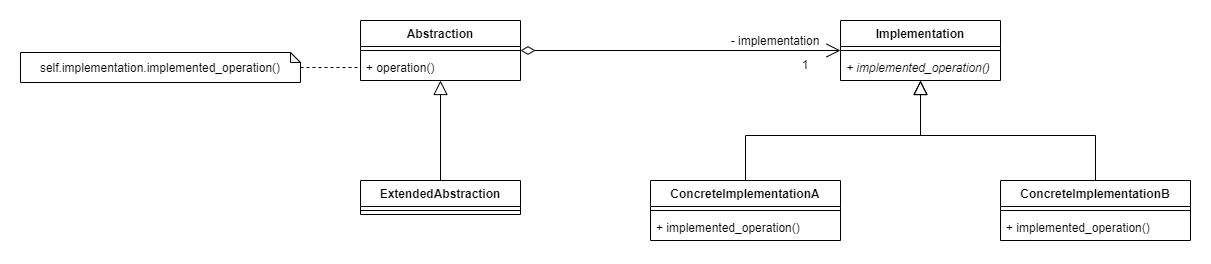

The diagram above was exported from draw.io. Its source (the exported page's mxGraphModel, read from the mxfile embedded in the PNG):
<mxGraphModel dx="2249" dy="822" grid="1" gridSize="10" guides="1" tooltips="1" connect="1" arrows="1" fold="1" page="1" pageScale="1" pageWidth="827" pageHeight="1169" math="0" shadow="0">
  <root>
    <mxCell id="0" />
    <mxCell id="1" parent="0" />
    <mxCell id="KOxaFzlP2SZVYLpGwGAY-24" style="edgeStyle=orthogonalEdgeStyle;rounded=0;orthogonalLoop=1;jettySize=auto;html=1;endArrow=open;endFill=0;endSize=12;startArrow=diamondThin;startFill=0;startSize=12;" edge="1" parent="1" source="KOxaFzlP2SZVYLpGwGAY-1" target="KOxaFzlP2SZVYLpGwGAY-5">
      <mxGeometry relative="1" as="geometry" />
    </mxCell>
    <mxCell id="KOxaFzlP2SZVYLpGwGAY-1" value="Abstraction" style="swimlane;fontStyle=1;align=center;verticalAlign=top;childLayout=stackLayout;horizontal=1;startSize=26;horizontalStack=0;resizeParent=1;resizeParentMax=0;resizeLast=0;collapsible=1;marginBottom=0;" vertex="1" parent="1">
      <mxGeometry x="160" y="80" width="160" height="60" as="geometry" />
    </mxCell>
    <mxCell id="KOxaFzlP2SZVYLpGwGAY-3" value="" style="line;strokeWidth=1;fillColor=none;align=left;verticalAlign=middle;spacingTop=-1;spacingLeft=3;spacingRight=3;rotatable=0;labelPosition=right;points=[];portConstraint=eastwest;" vertex="1" parent="KOxaFzlP2SZVYLpGwGAY-1">
      <mxGeometry y="26" width="160" height="8" as="geometry" />
    </mxCell>
    <mxCell id="KOxaFzlP2SZVYLpGwGAY-4" value="+ operation()" style="text;strokeColor=none;fillColor=none;align=left;verticalAlign=top;spacingLeft=4;spacingRight=4;overflow=hidden;rotatable=0;points=[[0,0.5],[1,0.5]];portConstraint=eastwest;" vertex="1" parent="KOxaFzlP2SZVYLpGwGAY-1">
      <mxGeometry y="34" width="160" height="26" as="geometry" />
    </mxCell>
    <mxCell id="KOxaFzlP2SZVYLpGwGAY-23" style="edgeStyle=orthogonalEdgeStyle;rounded=0;orthogonalLoop=1;jettySize=auto;html=1;exitX=0.5;exitY=0;exitDx=0;exitDy=0;endArrow=block;endFill=0;endSize=12;" edge="1" parent="1" source="KOxaFzlP2SZVYLpGwGAY-17" target="KOxaFzlP2SZVYLpGwGAY-1">
      <mxGeometry relative="1" as="geometry" />
    </mxCell>
    <mxCell id="KOxaFzlP2SZVYLpGwGAY-17" value="ExtendedAbstraction" style="swimlane;fontStyle=1;align=center;verticalAlign=top;childLayout=stackLayout;horizontal=1;startSize=26;horizontalStack=0;resizeParent=1;resizeParentMax=0;resizeLast=0;collapsible=1;marginBottom=0;" vertex="1" parent="1">
      <mxGeometry x="160" y="240" width="160" height="34" as="geometry" />
    </mxCell>
    <mxCell id="KOxaFzlP2SZVYLpGwGAY-19" value="" style="line;strokeWidth=1;fillColor=none;align=left;verticalAlign=middle;spacingTop=-1;spacingLeft=3;spacingRight=3;rotatable=0;labelPosition=right;points=[];portConstraint=eastwest;" vertex="1" parent="KOxaFzlP2SZVYLpGwGAY-17">
      <mxGeometry y="26" width="160" height="8" as="geometry" />
    </mxCell>
    <mxCell id="KOxaFzlP2SZVYLpGwGAY-5" value="Implementation" style="swimlane;fontStyle=1;align=center;verticalAlign=top;childLayout=stackLayout;horizontal=1;startSize=26;horizontalStack=0;resizeParent=1;resizeParentMax=0;resizeLast=0;collapsible=1;marginBottom=0;" vertex="1" parent="1">
      <mxGeometry x="640" y="80" width="160" height="60" as="geometry" />
    </mxCell>
    <mxCell id="KOxaFzlP2SZVYLpGwGAY-7" value="" style="line;strokeWidth=1;fillColor=none;align=left;verticalAlign=middle;spacingTop=-1;spacingLeft=3;spacingRight=3;rotatable=0;labelPosition=right;points=[];portConstraint=eastwest;" vertex="1" parent="KOxaFzlP2SZVYLpGwGAY-5">
      <mxGeometry y="26" width="160" height="8" as="geometry" />
    </mxCell>
    <mxCell id="KOxaFzlP2SZVYLpGwGAY-8" value="+ implemented_operation()" style="text;strokeColor=none;fillColor=none;align=left;verticalAlign=top;spacingLeft=4;spacingRight=4;overflow=hidden;rotatable=0;points=[[0,0.5],[1,0.5]];portConstraint=eastwest;fontStyle=2" vertex="1" parent="KOxaFzlP2SZVYLpGwGAY-5">
      <mxGeometry y="34" width="160" height="26" as="geometry" />
    </mxCell>
    <mxCell id="KOxaFzlP2SZVYLpGwGAY-21" style="edgeStyle=orthogonalEdgeStyle;rounded=0;orthogonalLoop=1;jettySize=auto;html=1;exitX=0.5;exitY=0;exitDx=0;exitDy=0;endSize=12;endArrow=block;endFill=0;" edge="1" parent="1" source="KOxaFzlP2SZVYLpGwGAY-9" target="KOxaFzlP2SZVYLpGwGAY-5">
      <mxGeometry relative="1" as="geometry" />
    </mxCell>
    <mxCell id="KOxaFzlP2SZVYLpGwGAY-9" value="ConcreteImplementationA" style="swimlane;fontStyle=1;align=center;verticalAlign=top;childLayout=stackLayout;horizontal=1;startSize=26;horizontalStack=0;resizeParent=1;resizeParentMax=0;resizeLast=0;collapsible=1;marginBottom=0;" vertex="1" parent="1">
      <mxGeometry x="450" y="240" width="190" height="60" as="geometry" />
    </mxCell>
    <mxCell id="KOxaFzlP2SZVYLpGwGAY-11" value="" style="line;strokeWidth=1;fillColor=none;align=left;verticalAlign=middle;spacingTop=-1;spacingLeft=3;spacingRight=3;rotatable=0;labelPosition=right;points=[];portConstraint=eastwest;" vertex="1" parent="KOxaFzlP2SZVYLpGwGAY-9">
      <mxGeometry y="26" width="190" height="8" as="geometry" />
    </mxCell>
    <mxCell id="KOxaFzlP2SZVYLpGwGAY-12" value="+ implemented_operation()" style="text;strokeColor=none;fillColor=none;align=left;verticalAlign=top;spacingLeft=4;spacingRight=4;overflow=hidden;rotatable=0;points=[[0,0.5],[1,0.5]];portConstraint=eastwest;fontStyle=0" vertex="1" parent="KOxaFzlP2SZVYLpGwGAY-9">
      <mxGeometry y="34" width="190" height="26" as="geometry" />
    </mxCell>
    <mxCell id="KOxaFzlP2SZVYLpGwGAY-22" style="edgeStyle=orthogonalEdgeStyle;rounded=0;orthogonalLoop=1;jettySize=auto;html=1;exitX=0.5;exitY=0;exitDx=0;exitDy=0;endArrow=block;endFill=0;endSize=12;" edge="1" parent="1" source="KOxaFzlP2SZVYLpGwGAY-13" target="KOxaFzlP2SZVYLpGwGAY-5">
      <mxGeometry relative="1" as="geometry" />
    </mxCell>
    <mxCell id="KOxaFzlP2SZVYLpGwGAY-13" value="ConcreteImplementationB" style="swimlane;fontStyle=1;align=center;verticalAlign=top;childLayout=stackLayout;horizontal=1;startSize=26;horizontalStack=0;resizeParent=1;resizeParentMax=0;resizeLast=0;collapsible=1;marginBottom=0;" vertex="1" parent="1">
      <mxGeometry x="800" y="240" width="190" height="60" as="geometry" />
    </mxCell>
    <mxCell id="KOxaFzlP2SZVYLpGwGAY-15" value="" style="line;strokeWidth=1;fillColor=none;align=left;verticalAlign=middle;spacingTop=-1;spacingLeft=3;spacingRight=3;rotatable=0;labelPosition=right;points=[];portConstraint=eastwest;" vertex="1" parent="KOxaFzlP2SZVYLpGwGAY-13">
      <mxGeometry y="26" width="190" height="8" as="geometry" />
    </mxCell>
    <mxCell id="KOxaFzlP2SZVYLpGwGAY-16" value="+ implemented_operation()" style="text;strokeColor=none;fillColor=none;align=left;verticalAlign=top;spacingLeft=4;spacingRight=4;overflow=hidden;rotatable=0;points=[[0,0.5],[1,0.5]];portConstraint=eastwest;fontStyle=0" vertex="1" parent="KOxaFzlP2SZVYLpGwGAY-13">
      <mxGeometry y="34" width="190" height="26" as="geometry" />
    </mxCell>
    <mxCell id="KOxaFzlP2SZVYLpGwGAY-25" value="- implementation" style="text;html=1;strokeColor=none;fillColor=none;align=center;verticalAlign=middle;whiteSpace=wrap;rounded=0;" vertex="1" parent="1">
      <mxGeometry x="520" y="90" width="110" height="20" as="geometry" />
    </mxCell>
    <mxCell id="KOxaFzlP2SZVYLpGwGAY-26" value="1" style="text;html=1;strokeColor=none;fillColor=none;align=center;verticalAlign=middle;whiteSpace=wrap;rounded=0;" vertex="1" parent="1">
      <mxGeometry x="590" y="114" width="30" height="20" as="geometry" />
    </mxCell>
    <mxCell id="KOxaFzlP2SZVYLpGwGAY-28" style="edgeStyle=orthogonalEdgeStyle;rounded=0;orthogonalLoop=1;jettySize=auto;html=1;startArrow=none;startFill=0;startSize=12;endArrow=none;endFill=0;endSize=12;dashed=1;" edge="1" parent="1" source="KOxaFzlP2SZVYLpGwGAY-27" target="KOxaFzlP2SZVYLpGwGAY-4">
      <mxGeometry relative="1" as="geometry" />
    </mxCell>
    <mxCell id="KOxaFzlP2SZVYLpGwGAY-27" value="self.implementation.implemented_operation()" style="shape=note;whiteSpace=wrap;html=1;backgroundOutline=1;darkOpacity=0.05;size=10;" vertex="1" parent="1">
      <mxGeometry x="-180" y="112" width="280" height="30" as="geometry" />
    </mxCell>
  </root>
</mxGraphModel>